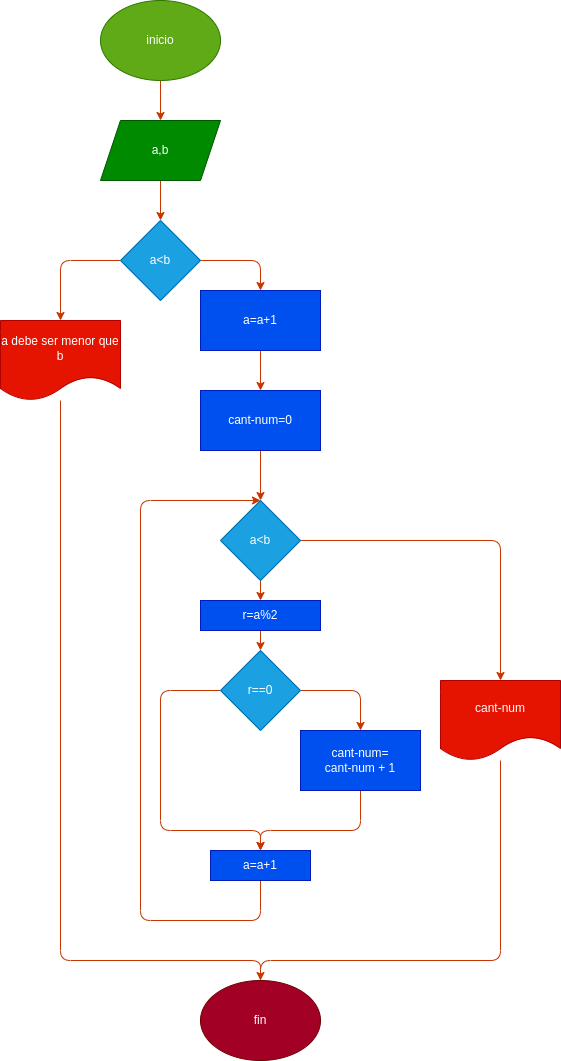

The diagram above was exported from draw.io. Its source (the exported page's mxGraphModel, read from the mxfile embedded in the PNG):
<mxGraphModel dx="650" dy="409" grid="1" gridSize="10" guides="1" tooltips="1" connect="1" arrows="1" fold="1" page="1" pageScale="1" pageWidth="827" pageHeight="1169" math="0" shadow="0">
  <root>
    <mxCell id="0" />
    <mxCell id="1" parent="0" />
    <mxCell id="2" style="edgeStyle=none;html=1;entryX=0.5;entryY=0;entryDx=0;entryDy=0;fillColor=#fa6800;strokeColor=#C73500;exitX=0.5;exitY=1;exitDx=0;exitDy=0;" edge="1" parent="1" target="4" source="49">
      <mxGeometry relative="1" as="geometry">
        <mxPoint x="340" y="130" as="targetPoint" />
        <mxPoint x="340" y="80" as="sourcePoint" />
      </mxGeometry>
    </mxCell>
    <mxCell id="3" style="edgeStyle=none;html=1;entryX=0.5;entryY=0;entryDx=0;entryDy=0;fillColor=#fa6800;strokeColor=#C73500;" edge="1" parent="1" source="4" target="7">
      <mxGeometry relative="1" as="geometry" />
    </mxCell>
    <mxCell id="4" value="a,b" style="shape=parallelogram;perimeter=parallelogramPerimeter;whiteSpace=wrap;html=1;fixedSize=1;fillColor=#008a00;fontColor=#ffffff;strokeColor=#005700;" vertex="1" parent="1">
      <mxGeometry x="280" y="120" width="120" height="60" as="geometry" />
    </mxCell>
    <mxCell id="5" style="edgeStyle=none;html=1;entryX=0.5;entryY=0;entryDx=0;entryDy=0;fillColor=#fa6800;strokeColor=#C73500;" edge="1" parent="1" source="7" target="11">
      <mxGeometry relative="1" as="geometry">
        <mxPoint x="240" y="320" as="targetPoint" />
        <Array as="points">
          <mxPoint x="240" y="260" />
        </Array>
      </mxGeometry>
    </mxCell>
    <mxCell id="6" style="edgeStyle=none;html=1;entryX=0.5;entryY=0;entryDx=0;entryDy=0;fillColor=#fa6800;strokeColor=#C73500;" edge="1" parent="1" source="7" target="9">
      <mxGeometry relative="1" as="geometry">
        <mxPoint x="440" y="290" as="targetPoint" />
        <Array as="points">
          <mxPoint x="440" y="260" />
        </Array>
      </mxGeometry>
    </mxCell>
    <mxCell id="7" value="a&amp;lt;b" style="rhombus;whiteSpace=wrap;html=1;fillColor=#1ba1e2;fontColor=#ffffff;strokeColor=#006EAF;" vertex="1" parent="1">
      <mxGeometry x="300" y="220" width="80" height="80" as="geometry" />
    </mxCell>
    <mxCell id="8" style="edgeStyle=none;html=1;entryX=0.5;entryY=0;entryDx=0;entryDy=0;fillColor=#fa6800;strokeColor=#C73500;" edge="1" parent="1" source="9" target="10">
      <mxGeometry relative="1" as="geometry" />
    </mxCell>
    <mxCell id="9" value="a=a+1" style="rounded=0;whiteSpace=wrap;html=1;fillColor=#0050ef;fontColor=#ffffff;strokeColor=#001DBC;" vertex="1" parent="1">
      <mxGeometry x="380" y="290" width="120" height="60" as="geometry" />
    </mxCell>
    <mxCell id="12" style="edgeStyle=none;html=1;entryX=0.5;entryY=0;entryDx=0;entryDy=0;fillColor=#fa6800;strokeColor=#C73500;" edge="1" parent="1" source="10" target="33">
      <mxGeometry relative="1" as="geometry">
        <mxPoint x="440" y="500" as="targetPoint" />
        <Array as="points" />
      </mxGeometry>
    </mxCell>
    <mxCell id="10" value="cant-num=0" style="rounded=0;whiteSpace=wrap;html=1;fillColor=#0050ef;fontColor=#ffffff;strokeColor=#001DBC;" vertex="1" parent="1">
      <mxGeometry x="380" y="390" width="120" height="60" as="geometry" />
    </mxCell>
    <mxCell id="47" style="edgeStyle=none;html=1;entryX=0.5;entryY=0;entryDx=0;entryDy=0;fillColor=#fa6800;strokeColor=#C73500;" edge="1" parent="1" source="11" target="48">
      <mxGeometry relative="1" as="geometry">
        <mxPoint x="440" y="970" as="targetPoint" />
        <Array as="points">
          <mxPoint x="240" y="960" />
          <mxPoint x="440" y="960" />
        </Array>
      </mxGeometry>
    </mxCell>
    <mxCell id="11" value="a debe ser menor que b" style="shape=document;whiteSpace=wrap;html=1;boundedLbl=1;fillColor=#e51400;fontColor=#ffffff;strokeColor=#B20000;" vertex="1" parent="1">
      <mxGeometry x="180" y="320" width="120" height="80" as="geometry" />
    </mxCell>
    <mxCell id="43" style="edgeStyle=none;html=1;entryX=0.5;entryY=0;entryDx=0;entryDy=0;fillColor=#fa6800;strokeColor=#C73500;" edge="1" parent="1" source="13" target="37">
      <mxGeometry relative="1" as="geometry" />
    </mxCell>
    <mxCell id="13" value="r=a%2" style="rounded=0;whiteSpace=wrap;html=1;fillColor=#0050ef;fontColor=#ffffff;strokeColor=#001DBC;" vertex="1" parent="1">
      <mxGeometry x="380" y="600" width="120" height="30" as="geometry" />
    </mxCell>
    <mxCell id="34" style="edgeStyle=none;html=1;fillColor=#fa6800;strokeColor=#C73500;" edge="1" parent="1" source="33" target="13">
      <mxGeometry relative="1" as="geometry" />
    </mxCell>
    <mxCell id="44" style="edgeStyle=none;html=1;fillColor=#fa6800;strokeColor=#C73500;" edge="1" parent="1" source="33" target="45">
      <mxGeometry relative="1" as="geometry">
        <mxPoint x="680" y="540" as="targetPoint" />
        <Array as="points">
          <mxPoint x="680" y="540" />
        </Array>
      </mxGeometry>
    </mxCell>
    <mxCell id="33" value="a&amp;lt;b" style="rhombus;whiteSpace=wrap;html=1;fillColor=#1ba1e2;fontColor=#ffffff;strokeColor=#006EAF;" vertex="1" parent="1">
      <mxGeometry x="400" y="500" width="80" height="80" as="geometry" />
    </mxCell>
    <mxCell id="35" style="edgeStyle=none;html=1;fillColor=#fa6800;strokeColor=#C73500;" edge="1" parent="1" source="37" target="39">
      <mxGeometry relative="1" as="geometry">
        <mxPoint x="540" y="760" as="targetPoint" />
        <Array as="points">
          <mxPoint x="540" y="690" />
        </Array>
      </mxGeometry>
    </mxCell>
    <mxCell id="36" style="edgeStyle=none;html=1;entryX=0.5;entryY=0;entryDx=0;entryDy=0;fillColor=#fa6800;strokeColor=#C73500;" edge="1" parent="1" source="37" target="41">
      <mxGeometry relative="1" as="geometry">
        <mxPoint x="440" y="840" as="targetPoint" />
        <Array as="points">
          <mxPoint x="340" y="690" />
          <mxPoint x="340" y="830" />
          <mxPoint x="440" y="830" />
        </Array>
      </mxGeometry>
    </mxCell>
    <mxCell id="37" value="r==0" style="rhombus;whiteSpace=wrap;html=1;fillColor=#1ba1e2;fontColor=#ffffff;strokeColor=#006EAF;" vertex="1" parent="1">
      <mxGeometry x="400" y="650" width="80" height="80" as="geometry" />
    </mxCell>
    <mxCell id="38" style="edgeStyle=none;html=1;fillColor=#fa6800;strokeColor=#C73500;" edge="1" parent="1" source="39" target="41">
      <mxGeometry relative="1" as="geometry">
        <mxPoint x="440" y="840" as="targetPoint" />
        <Array as="points">
          <mxPoint x="540" y="830" />
          <mxPoint x="440" y="830" />
        </Array>
      </mxGeometry>
    </mxCell>
    <mxCell id="39" value="cant-num=&lt;br&gt;cant-num + 1" style="rounded=0;whiteSpace=wrap;html=1;fillColor=#0050ef;fontColor=#ffffff;strokeColor=#001DBC;" vertex="1" parent="1">
      <mxGeometry x="480" y="730" width="120" height="60" as="geometry" />
    </mxCell>
    <mxCell id="40" style="edgeStyle=none;html=1;fillColor=#fa6800;strokeColor=#C73500;" edge="1" parent="1" source="41">
      <mxGeometry relative="1" as="geometry">
        <mxPoint x="440" y="500" as="targetPoint" />
        <Array as="points">
          <mxPoint x="440" y="920" />
          <mxPoint x="320" y="920" />
          <mxPoint x="320" y="500" />
        </Array>
      </mxGeometry>
    </mxCell>
    <mxCell id="41" value="a=a+1" style="rounded=0;whiteSpace=wrap;html=1;fillColor=#0050ef;fontColor=#ffffff;strokeColor=#001DBC;" vertex="1" parent="1">
      <mxGeometry x="390" y="850" width="100" height="30" as="geometry" />
    </mxCell>
    <mxCell id="46" style="edgeStyle=none;html=1;fillColor=#fa6800;strokeColor=#C73500;" edge="1" parent="1" source="45">
      <mxGeometry relative="1" as="geometry">
        <mxPoint x="440" y="990" as="targetPoint" />
        <Array as="points">
          <mxPoint x="680" y="960" />
          <mxPoint x="440" y="960" />
        </Array>
      </mxGeometry>
    </mxCell>
    <mxCell id="45" value="cant-num" style="shape=document;whiteSpace=wrap;html=1;boundedLbl=1;fillColor=#e51400;fontColor=#ffffff;strokeColor=#B20000;" vertex="1" parent="1">
      <mxGeometry x="620" y="680" width="120" height="80" as="geometry" />
    </mxCell>
    <mxCell id="48" value="fin" style="ellipse;whiteSpace=wrap;html=1;fillColor=#a20025;fontColor=#ffffff;strokeColor=#6F0000;" vertex="1" parent="1">
      <mxGeometry x="380" y="980" width="120" height="80" as="geometry" />
    </mxCell>
    <mxCell id="49" value="inicio" style="ellipse;whiteSpace=wrap;html=1;fillColor=#60a917;fontColor=#ffffff;strokeColor=#2D7600;" vertex="1" parent="1">
      <mxGeometry x="280" width="120" height="80" as="geometry" />
    </mxCell>
  </root>
</mxGraphModel>